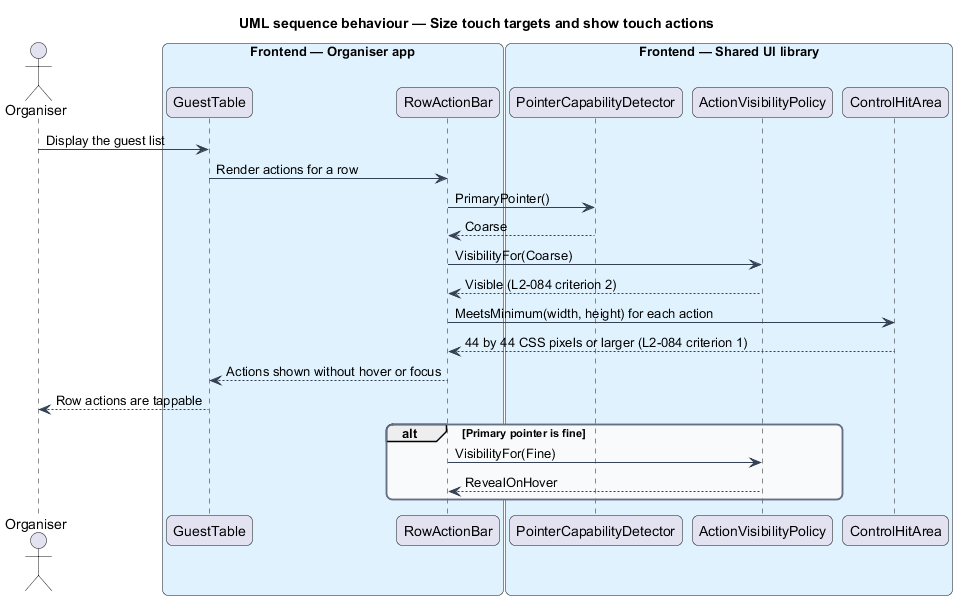

The diagram above was rendered by PlantUML. Its source (embedded in the PNG):
@startuml
title UML sequence behaviour — Size touch targets and show touch actions
skinparam backgroundColor #FFFFFF
skinparam shadowing false
skinparam roundcorner 12
skinparam defaultFontName Arial
skinparam ArrowColor #344054
skinparam rectangle {
  BorderColor #344054
  FontColor #101828
}
skinparam package {
  BorderColor #667085
  FontColor #101828
  BackgroundColor #F9FAFB
}
actor "Organiser" as actor
box "Frontend — Organiser app" #E0F2FE
  participant "GuestTable" as table
  participant "RowActionBar" as bar
end box
box "Frontend — Shared UI library" #E0F2FE
  participant "PointerCapabilityDetector" as detector
  participant "ActionVisibilityPolicy" as policy
  participant "ControlHitArea" as hitArea
end box
actor -> table : Display the guest list
table -> bar : Render actions for a row
bar -> detector : PrimaryPointer()
detector --> bar : Coarse
bar -> policy : VisibilityFor(Coarse)
policy --> bar : Visible (L2-084 criterion 2)
bar -> hitArea : MeetsMinimum(width, height) for each action
hitArea --> bar : 44 by 44 CSS pixels or larger (L2-084 criterion 1)
bar --> table : Actions shown without hover or focus
table --> actor : Row actions are tappable
alt Primary pointer is fine
  bar -> policy : VisibilityFor(Fine)
  policy --> bar : RevealOnHover
end
@enduml